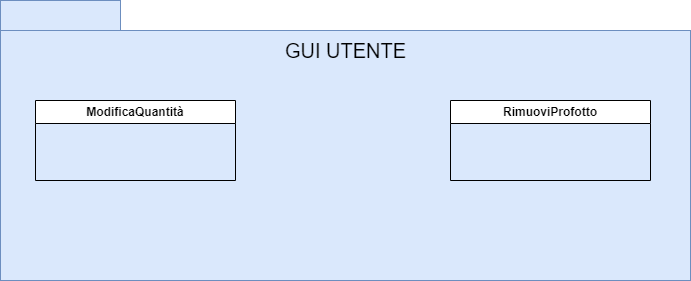

The diagram above was exported from draw.io. Its source (the exported page's mxGraphModel, read from the mxfile embedded in the PNG):
<mxGraphModel dx="2704" dy="523" grid="1" gridSize="10" guides="1" tooltips="1" connect="1" arrows="1" fold="1" page="1" pageScale="1" pageWidth="827" pageHeight="1169" math="0" shadow="0">
  <root>
    <mxCell id="0" />
    <mxCell id="1" parent="0" />
    <mxCell id="YaaDRWObS0LNbeSWqUa6-57" value="" style="rounded=0;whiteSpace=wrap;html=1;fillColor=#dae8fc;strokeColor=#6c8ebf;" vertex="1" parent="1">
      <mxGeometry x="-965" y="1160" width="690" height="250" as="geometry" />
    </mxCell>
    <mxCell id="YaaDRWObS0LNbeSWqUa6-58" value="" style="rounded=0;whiteSpace=wrap;html=1;fillColor=#dae8fc;strokeColor=#6c8ebf;" vertex="1" parent="1">
      <mxGeometry x="-965" y="1130" width="120" height="30" as="geometry" />
    </mxCell>
    <mxCell id="YaaDRWObS0LNbeSWqUa6-59" value="GUI UTENTE" style="text;html=1;align=center;verticalAlign=middle;resizable=0;points=[];autosize=1;strokeColor=none;fillColor=none;fontSize=20;" vertex="1" parent="1">
      <mxGeometry x="-690" y="1160" width="140" height="40" as="geometry" />
    </mxCell>
    <mxCell id="YaaDRWObS0LNbeSWqUa6-60" value="ModificaQuantità" style="swimlane;whiteSpace=wrap;html=1;" vertex="1" parent="1">
      <mxGeometry x="-930" y="1230" width="200" height="80" as="geometry" />
    </mxCell>
    <mxCell id="YaaDRWObS0LNbeSWqUa6-61" value="RimuoviProfotto" style="swimlane;whiteSpace=wrap;html=1;startSize=23;" vertex="1" parent="1">
      <mxGeometry x="-515" y="1230" width="200" height="80" as="geometry" />
    </mxCell>
  </root>
</mxGraphModel>